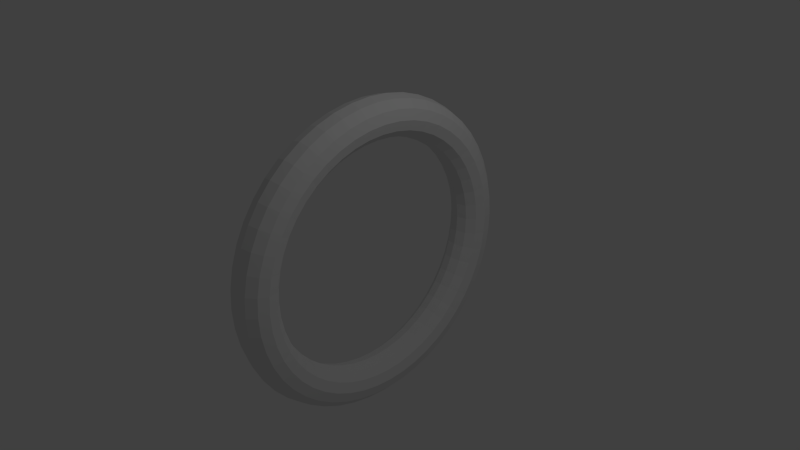 # Source: ringThing.blend  (saved by Blender 2.72.0; exported with 4.5.12 LTS)
import bpy
from mathutils import Matrix  # noqa: F401  (used for matrix-valued properties, if any)

bpy.ops.wm.read_factory_settings(use_empty=True)
scene = bpy.context.scene
scene.name = 'Scene'

# ---- collections
col_collection_1 = bpy.data.collections.new('Collection 1'); scene.collection.children.link(col_collection_1)

# ---- world
world_world = bpy.data.worlds.new('World'); scene.world = world_world
world_world.color = (0.05088, 0.05088, 0.05088)
world_world.use_sun_shadow = False
world_world.sun_shadow_jitter_overblur = 0.0
world_world.cycles.sampling_method = 'MANUAL'
world_world.cycles.sample_map_resolution = 256

# ---- cameras
cam_camera = bpy.data.cameras.new('Camera')
cam_camera.clip_end = 100.0
cam_camera.lens = 35.0
cam_camera.sensor_width = 32.0
cam_camera.sensor_height = 18.0
cam_camera.ortho_scale = 7.314
cam_camera.dof.focus_distance = 0.0
cam_camera.dof.aperture_fstop = 128.0

# ---- lights
light_lamp = bpy.data.lights.new('Lamp', 'POINT')
light_lamp.transmission_factor = 0.0
light_lamp.cutoff_distance = 30.0
light_lamp.energy = 100.0
light_lamp.shadow_buffer_clip_start = 1.001
light_lamp.shadow_soft_size = 0.1
light_lamp.shadow_maximum_resolution = 0.006
light_lamp.use_absolute_resolution = True
light_lamp.cycles.use_multiple_importance_sampling = False

# ---- meshes
me_torus = bpy.data.meshes.new('Torus')
me_torus.from_pydata([(1.192e-07, 0.0, -0.85), (-0.07316, 0.0, -0.869), (-0.128, 0.0, -0.9218), (-0.15, 0.0, -0.9957), (-0.1318, 0.0, -1.072), (-0.07689, 0.0, -1.129), (5.96e-08, 0.0, -1.15), (0.07689, 4.872e-10, -1.129), (0.1318, 0.0, -1.072), (0.15, 0.0, -0.9957), (0.128, 0.0, -0.9218), (0.07316, 4.964e-10, -0.869), (1.192e-07, 0.1109, -0.8427), (-0.07316, 0.1134, -0.8616), (-0.128, 0.1203, -0.9139), (-0.15, 0.13, -0.9872), (-0.1318, 0.1399, -1.063), (-0.07689, 0.1473, -1.119), (5.96e-08, 0.1501, -1.14), (0.07689, 0.1473, -1.119), (0.1318, 0.1399, -1.063), (0.15, 0.13, -0.9872), (0.128, 0.1203, -0.9139), (0.07316, 0.1134, -0.8616), (1.132e-07, 0.22, -0.821), (-0.07316, 0.2249, -0.8394), (-0.128, 0.2386, -0.8904), (-0.15, 0.2577, -0.9618), (-0.1318, 0.2774, -1.035), (-0.07689, 0.2922, -1.09), (5.96e-08, 0.2976, -1.111), (0.07689, 0.2922, -1.09), (0.1318, 0.2774, -1.035), (0.15, 0.2577, -0.9618), (0.128, 0.2386, -0.8904), (0.07316, 0.2249, -0.8394), (9.931e-08, 0.3253, -0.7853), (-0.07316, 0.3326, -0.8029), (-0.128, 0.3528, -0.8516), (-0.15, 0.381, -0.9199), (-0.1318, 0.4101, -0.9902), (-0.07689, 0.432, -1.043), (4.987e-08, 0.4401, -1.062), (0.07689, 0.432, -1.043), (0.1318, 0.4101, -0.9902), (0.15, 0.381, -0.9199), (0.128, 0.3528, -0.8516), (0.07316, 0.3326, -0.8029), (9.334e-08, 0.425, -0.7361), (-0.07316, 0.4345, -0.7526), (-0.128, 0.4609, -0.7983), (-0.15, 0.4978, -0.8623), (-0.1318, 0.5359, -0.9281), (-0.07689, 0.5644, -0.9776), (4.013e-08, 0.575, -0.9959), (0.07689, 0.5644, -0.9776), (0.1318, 0.5359, -0.9281), (0.15, 0.4978, -0.8623), (0.128, 0.4609, -0.7983), (0.07316, 0.4345, -0.7526), (7.95e-08, 0.5174, -0.6744), (-0.07316, 0.529, -0.6895), (-0.128, 0.5612, -0.7313), (-0.15, 0.6061, -0.7899), (-0.1318, 0.6524, -0.8503), (-0.07689, 0.6872, -0.8955), (4.403e-08, 0.7001, -0.9124), (0.07689, 0.6872, -0.8955), (0.1318, 0.6524, -0.8503), (0.15, 0.6061, -0.7899), (0.128, 0.5612, -0.7313), (0.07316, 0.529, -0.6895), (6.557e-08, 0.601, -0.601), (-0.07316, 0.6145, -0.6145), (-0.128, 0.6518, -0.6518), (-0.15, 0.7041, -0.7041), (-0.1318, 0.7578, -0.7578), (-0.07689, 0.7982, -0.7982), (3.819e-08, 0.8132, -0.8132), (0.07689, 0.7982, -0.7982), (0.1318, 0.7578, -0.7578), (0.15, 0.7041, -0.7041), (0.128, 0.6518, -0.6518), (0.07316, 0.6145, -0.6145), (5.563e-08, 0.6744, -0.5174), (-0.07316, 0.6895, -0.529), (-0.128, 0.7313, -0.5612), (-0.15, 0.7899, -0.6061), (-0.1318, 0.8503, -0.6524), (-0.07689, 0.8955, -0.6872), (3.759e-08, 0.9124, -0.7001), (0.07689, 0.8955, -0.6872), (0.1318, 0.8503, -0.6524), (0.15, 0.7899, -0.6061), (0.128, 0.7313, -0.5612), (0.07316, 0.6895, -0.529), (3.772e-08, 0.7361, -0.425), (-0.07316, 0.7526, -0.4345), (-0.128, 0.7983, -0.4609), (-0.15, 0.8623, -0.4978), (-0.1318, 0.9281, -0.5359), (-0.07689, 0.9776, -0.5644), (3.175e-08, 0.9959, -0.575), (0.07689, 0.9776, -0.5644), (0.1318, 0.9281, -0.5359), (0.15, 0.8623, -0.4978), (0.128, 0.7983, -0.4609), (0.07316, 0.7526, -0.4345), (1.19e-08, 0.7853, -0.3253), (-0.07316, 0.8029, -0.3326), (-0.128, 0.8516, -0.3528), (-0.15, 0.9199, -0.381), (-0.1318, 0.9902, -0.4101), (-0.07689, 1.043, -0.432), (2.531e-08, 1.062, -0.4401), (0.07689, 1.043, -0.432), (0.1318, 0.9902, -0.4101), (0.15, 0.9199, -0.381), (0.128, 0.8516, -0.3528), (0.07316, 0.8029, -0.3326), (7.917e-09, 0.821, -0.22), (-0.07316, 0.8394, -0.2249), (-0.128, 0.8904, -0.2386), (-0.15, 0.9618, -0.2577), (-0.1318, 1.035, -0.2774), (-0.07689, 1.09, -0.2922), (0.0, 1.111, -0.2976), (0.07689, 1.09, -0.2922), (0.1318, 1.035, -0.2774), (0.15, 0.9618, -0.2577), (0.128, 0.8904, -0.2386), (0.07316, 0.8394, -0.2249), (0.0, 0.8427, -0.1109), (-0.07316, 0.8616, -0.1134), (-0.128, 0.9139, -0.1203), (-0.15, 0.9872, -0.13), (-0.1318, 1.063, -0.1399), (-0.07689, 1.119, -0.1473), (-9.736e-09, 1.14, -0.1501), (0.07689, 1.119, -0.1473), (0.1318, 1.063, -0.1399), (0.15, 0.9872, -0.13), (0.128, 0.9139, -0.1203), (0.07316, 0.8616, -0.1134), (-9.003e-09, 0.85, -1.015e-07), (-0.07316, 0.869, -1.465e-07), (-0.128, 0.9218, -1.505e-07), (-0.15, 0.9957, -1.145e-07), (-0.1318, 1.072, -1.217e-07), (-0.07689, 1.129, -8.104e-08), (-9.003e-09, 1.15, -9.214e-08), (0.07689, 1.129, -5.37e-08), (0.1318, 1.072, -8.231e-08), (0.15, 0.9957, -8.618e-08), (0.128, 0.9218, -1.228e-07), (0.07316, 0.869, -1.336e-07), (-1.888e-08, 0.8427, 0.1109), (-0.07316, 0.8616, 0.1134), (-0.128, 0.9139, 0.1203), (-0.15, 0.9872, 0.13), (-0.1318, 1.063, 0.1399), (-0.07689, 1.119, 0.1473), (-1.88e-08, 1.14, 0.1501), (0.07689, 1.119, 0.1473), (0.1318, 1.063, 0.1399), (0.15, 0.9872, 0.13), (0.128, 0.9139, 0.1203), (0.07316, 0.8616, 0.1134), (-3.577e-08, 0.821, 0.22), (-0.07316, 0.8394, 0.2249), (-0.128, 0.8904, 0.2386), (-0.15, 0.9618, 0.2577), (-0.1318, 1.035, 0.2774), (-0.07689, 1.09, 0.2922), (-3.37e-08, 1.111, 0.2976), (0.07689, 1.09, 0.2922), (0.1318, 1.035, 0.2774), (0.15, 0.9618, 0.2577), (0.128, 0.8904, 0.2386), (0.07316, 0.8394, 0.2249), (-5.762e-08, 0.7853, 0.3253), (-0.07316, 0.8029, 0.3326), (-0.128, 0.8516, 0.3528), (-0.15, 0.9199, 0.381), (-0.1318, 0.9902, 0.4101), (-0.07689, 1.043, 0.432), (-3.175e-08, 1.062, 0.4401), (0.07689, 1.043, 0.432), (0.1318, 0.9902, 0.4101), (0.15, 0.9199, 0.381), (0.128, 0.8516, 0.3528), (0.07316, 0.8029, 0.3326), (-5.96e-08, 0.7361, 0.425), (-0.07316, 0.7526, 0.4345), (-0.128, 0.7983, 0.4609), (-0.15, 0.8623, 0.4978), (-0.1318, 0.9281, 0.5359), (-0.07689, 0.9776, 0.5644), (-2.786e-08, 0.9959, 0.575), (0.07689, 0.9776, 0.5644), (0.1318, 0.9281, 0.5359), (0.15, 0.8623, 0.4978), (0.128, 0.7983, 0.4609), (0.07316, 0.7526, 0.4345), (-5.96e-08, 0.6744, 0.5174), (-0.07316, 0.6895, 0.529), (-0.128, 0.7313, 0.5612), (-0.15, 0.7899, 0.6061), (-0.1318, 0.8503, 0.6524), (-0.07689, 0.8955, 0.6872), (-5.122e-08, 0.9124, 0.7001), (0.07689, 0.8955, 0.6872), (0.1318, 0.8503, 0.6524), (0.15, 0.7899, 0.6061), (0.128, 0.7313, 0.5612), (0.07316, 0.6895, 0.529), (-4.568e-08, 0.601, 0.601), (-0.07316, 0.6145, 0.6145), (-0.128, 0.6518, 0.6518), (-0.15, 0.7041, 0.7041), (-0.1318, 0.7578, 0.7578), (-0.07689, 0.7982, 0.7982), (-5.766e-08, 0.8132, 0.8132), (0.07689, 0.7982, 0.7982), (0.1318, 0.7578, 0.7578), (0.15, 0.7041, 0.7041), (0.128, 0.6518, 0.6518), (0.07316, 0.6145, 0.6145), (-4.17e-08, 0.5174, 0.6744), (-0.07316, 0.529, 0.6895), (-0.128, 0.5612, 0.7313), (-0.15, 0.6061, 0.7899), (-0.1318, 0.6524, 0.8503), (-0.07689, 0.6872, 0.8955), (-5.96e-08, 0.7001, 0.9124), (0.07689, 0.6872, 0.8955), (0.1318, 0.6524, 0.8503), (0.15, 0.6061, 0.7899), (0.128, 0.5612, 0.7313), (0.07316, 0.529, 0.6895), (-8.937e-08, 0.425, 0.7361), (-0.07316, 0.4345, 0.7526), (-0.128, 0.4609, 0.7983), (-0.15, 0.4978, 0.8623), (-0.1318, 0.5359, 0.9281), (-0.07689, 0.5644, 0.9776), (-5.96e-08, 0.575, 0.9959), (0.07689, 0.5644, 0.9776), (0.1318, 0.5359, 0.9281), (0.15, 0.4978, 0.8623), (0.128, 0.4609, 0.7983), (0.07316, 0.4345, 0.7526), (-1.192e-07, 0.3253, 0.7853), (-0.07316, 0.3326, 0.8029), (-0.128, 0.3528, 0.8516), (-0.15, 0.381, 0.9199), (-0.1318, 0.4101, 0.9902), (-0.07689, 0.432, 1.043), (-5.96e-08, 0.4401, 1.062), (0.07689, 0.432, 1.043), (0.1318, 0.4101, 0.9902), (0.15, 0.381, 0.9199), (0.128, 0.3528, 0.8516), (0.07316, 0.3326, 0.8029), (-1.192e-07, 0.22, 0.821), (-0.07316, 0.2249, 0.8394), (-0.128, 0.2386, 0.8904), (-0.15, 0.2577, 0.9618), (-0.1318, 0.2774, 1.035), (-0.07689, 0.2922, 1.09), (-5.96e-08, 0.2976, 1.111), (0.07689, 0.2922, 1.09), (0.1318, 0.2774, 1.035), (0.15, 0.2577, 0.9618), (0.128, 0.2386, 0.8904), (0.07316, 0.2249, 0.8394), (-1.192e-07, 0.1109, 0.8427), (-0.07316, 0.1134, 0.8616), (-0.128, 0.1203, 0.9139), (-0.15, 0.13, 0.9872), (-0.1318, 0.1399, 1.063), (-0.07689, 0.1473, 1.119), (-5.96e-08, 0.1501, 1.14), (0.07689, 0.1473, 1.119), (0.1318, 0.1399, 1.063), (0.15, 0.13, 0.9872), (0.128, 0.1203, 0.9139), (0.07316, 0.1134, 0.8616), (-1.192e-07, 9.237e-08, 0.85), (-0.07316, 9.096e-08, 0.869), (-0.128, 8.896e-08, 0.9218), (-0.15, 8.755e-08, 0.9957), (-0.1318, 8.578e-08, 1.072), (-0.07689, 8.311e-08, 1.129), (-5.96e-08, 8.212e-08, 1.15), (0.07689, 8.311e-08, 1.129), (0.1318, 8.566e-08, 1.072), (0.15, 8.73e-08, 0.9957), (0.128, 8.896e-08, 0.9218), (0.07316, 9.096e-08, 0.869), (-1.192e-07, -0.1109, 0.8427), (-0.07316, -0.1134, 0.8616), (-0.128, -0.1203, 0.9139), (-0.15, -0.13, 0.9872), (-0.1318, -0.1399, 1.063), (-0.07689, -0.1473, 1.119), (-5.96e-08, -0.1501, 1.14), (0.07689, -0.1473, 1.119), (0.1318, -0.1399, 1.063), (0.15, -0.13, 0.9872), (0.128, -0.1203, 0.9139), (0.07316, -0.1134, 0.8616), (-1.192e-07, -0.22, 0.821), (-0.07316, -0.2249, 0.8394), (-0.128, -0.2386, 0.8904), (-0.15, -0.2577, 0.9618), (-0.1318, -0.2774, 1.035), (-0.07689, -0.2922, 1.09), (-5.96e-08, -0.2976, 1.111), (0.07689, -0.2922, 1.09), (0.1318, -0.2774, 1.035), (0.15, -0.2577, 0.9618), (0.128, -0.2386, 0.8904), (0.07316, -0.2249, 0.8394), (-1.192e-07, -0.3253, 0.7853), (-0.07316, -0.3326, 0.8029), (-0.128, -0.3528, 0.8516), (-0.15, -0.381, 0.9199), (-0.1318, -0.4101, 0.9902), (-0.07689, -0.432, 1.043), (-5.96e-08, -0.4401, 1.062), (0.07689, -0.432, 1.043), (0.1318, -0.4101, 0.9902), (0.15, -0.381, 0.9199), (0.128, -0.3528, 0.8516), (0.07316, -0.3326, 0.8029), (-8.738e-08, -0.425, 0.7361), (-0.07316, -0.4345, 0.7526), (-0.128, -0.4609, 0.7983), (-0.15, -0.4978, 0.8623), (-0.1318, -0.5359, 0.9281), (-0.07689, -0.5644, 0.9776), (-5.96e-08, -0.575, 0.9959), (0.07689, -0.5644, 0.9776), (0.1318, -0.5359, 0.9281), (0.15, -0.4978, 0.8623), (0.128, -0.4609, 0.7983), (0.07316, -0.4345, 0.7526), (-3.971e-08, -0.5174, 0.6744), (-0.07316, -0.529, 0.6895), (-0.128, -0.5612, 0.7313), (-0.15, -0.6061, 0.7899), (-0.1318, -0.6524, 0.8503), (-0.07689, -0.6872, 0.8955), (-5.96e-08, -0.7001, 0.9124), (0.07689, -0.6872, 0.8955), (0.1318, -0.6524, 0.8503), (0.15, -0.6061, 0.7899), (0.128, -0.5612, 0.7313), (0.07316, -0.529, 0.6895), (-4.568e-08, -0.601, 0.601), (-0.07316, -0.6145, 0.6145), (-0.128, -0.6518, 0.6518), (-0.15, -0.7041, 0.7041), (-0.1318, -0.7578, 0.7578), (-0.07689, -0.7982, 0.7982), (-5.766e-08, -0.8132, 0.8132), (0.07689, -0.7982, 0.7982), (0.1318, -0.7578, 0.7578), (0.15, -0.7041, 0.7041), (0.128, -0.6518, 0.6518), (0.07316, -0.6145, 0.6145), (-5.96e-08, -0.6744, 0.5174), (-0.07316, -0.6895, 0.529), (-0.128, -0.7313, 0.5612), (-0.15, -0.7899, 0.6061), (-0.1318, -0.8503, 0.6524), (-0.07689, -0.8955, 0.6872), (-5.317e-08, -0.9124, 0.7001), (0.07689, -0.8955, 0.6872), (0.1318, -0.8503, 0.6524), (0.15, -0.7899, 0.6061), (0.128, -0.7313, 0.5612), (0.07316, -0.6895, 0.529), (-5.96e-08, -0.7361, 0.425), (-0.07316, -0.7526, 0.4345), (-0.128, -0.7983, 0.4609), (-0.15, -0.8623, 0.4978), (-0.1318, -0.9281, 0.5359), (-0.07689, -0.9776, 0.5644), (-2.786e-08, -0.9959, 0.575), (0.07689, -0.9776, 0.5644), (0.1318, -0.9281, 0.5359), (0.15, -0.8623, 0.4978), (0.128, -0.7983, 0.4609), (0.07316, -0.7526, 0.4345), (-5.762e-08, -0.7853, 0.3253), (-0.07316, -0.8029, 0.3326), (-0.128, -0.8516, 0.3528), (-0.15, -0.9199, 0.381), (-0.1318, -0.9902, 0.4101), (-0.07689, -1.043, 0.432), (-2.98e-08, -1.062, 0.4401), (0.07689, -1.043, 0.432), (0.1318, -0.9902, 0.4101), (0.15, -0.9199, 0.381), (0.128, -0.8516, 0.3528), (0.07316, -0.8029, 0.3326), (-3.776e-08, -0.821, 0.22), (-0.07316, -0.8394, 0.2249), (-0.128, -0.8904, 0.2386), (-0.15, -0.9618, 0.2577), (-0.1318, -1.035, 0.2774), (-0.07689, -1.09, 0.2922), (-3.37e-08, -1.111, 0.2976), (0.07689, -1.09, 0.2922), (0.1318, -1.035, 0.2774), (0.15, -0.9618, 0.2577), (0.128, -0.8904, 0.2386), (0.07316, -0.8394, 0.2249), (-2.087e-08, -0.8427, 0.1109), (-0.07316, -0.8616, 0.1134), (-0.128, -0.9139, 0.1203), (-0.15, -0.9872, 0.13), (-0.1318, -1.063, 0.1399), (-0.07689, -1.119, 0.1473), (-2.853e-08, -1.14, 0.1501), (0.07689, -1.119, 0.1473), (0.1318, -1.063, 0.1399), (0.15, -0.9872, 0.13), (0.128, -0.9139, 0.1203), (0.07316, -0.8616, 0.1134), (-1.099e-08, -0.85, -2.039e-07), (-0.07316, -0.869, -2.731e-07), (-0.128, -0.9218, -2.598e-07), (-0.15, -0.9957, -1.373e-07), (-0.1318, -1.072, -6.448e-08), (-0.07689, -1.129, 6.61e-08), (-1.484e-08, -1.15, 1.021e-07), (0.07689, -1.129, 9.296e-08), (0.1318, -1.072, -2.489e-08), (0.15, -0.9957, -1.085e-07), (0.128, -0.9218, -2.31e-07), (0.07316, -0.869, -2.592e-07), (0.0, -0.8427, -0.1109), (-0.07316, -0.8616, -0.1134), (-0.128, -0.9139, -0.1203), (-0.15, -0.9872, -0.13), (-0.1318, -1.063, -0.1399), (-0.07689, -1.119, -0.1473), (-3.894e-09, -1.14, -0.1501), (0.07689, -1.119, -0.1473), (0.1318, -1.063, -0.1399), (0.15, -0.9872, -0.13), (0.128, -0.9139, -0.1203), (0.07316, -0.8616, -0.1134), (7.917e-09, -0.821, -0.22), (-0.07316, -0.8394, -0.2249), (-0.128, -0.8904, -0.2386), (-0.15, -0.9618, -0.2577), (-0.1318, -1.035, -0.2774), (-0.07689, -1.09, -0.2922), (9.736e-09, -1.111, -0.2976), (0.07689, -1.09, -0.2922), (0.1318, -1.035, -0.2774), (0.15, -0.9618, -0.2577), (0.128, -0.8904, -0.2386), (0.07316, -0.8394, -0.2249), (9.907e-09, -0.7853, -0.3253), (-0.07316, -0.8029, -0.3326), (-0.128, -0.8516, -0.3528), (-0.15, -0.9199, -0.381), (-0.1318, -0.9902, -0.4101), (-0.07689, -1.043, -0.432), (2.531e-08, -1.062, -0.4401), (0.07689, -1.043, -0.432), (0.1318, -0.9902, -0.4101), (0.15, -0.9199, -0.381), (0.128, -0.8516, -0.3528), (0.07316, -0.8029, -0.3326), (3.573e-08, -0.7361, -0.425), (-0.07316, -0.7526, -0.4345), (-0.128, -0.7983, -0.4609), (-0.15, -0.8623, -0.4978), (-0.1318, -0.9281, -0.5359), (-0.07689, -0.9776, -0.5644), (2.786e-08, -0.9959, -0.575), (0.07689, -0.9776, -0.5644), (0.1318, -0.9281, -0.5359), (0.15, -0.8623, -0.4978), (0.128, -0.7983, -0.4609), (0.07316, -0.7526, -0.4345), (5.364e-08, -0.6744, -0.5174), (-0.07316, -0.6895, -0.529), (-0.128, -0.7313, -0.5612), (-0.15, -0.7899, -0.6061), (-0.1318, -0.8503, -0.6524), (-0.07689, -0.8955, -0.6872), (2.786e-08, -0.9124, -0.7001), (0.07689, -0.8955, -0.6872), (0.1318, -0.8503, -0.6524), (0.15, -0.7899, -0.6061), (0.128, -0.7313, -0.5612), (0.07316, -0.6895, -0.529), (6.159e-08, -0.601, -0.601), (-0.07316, -0.6145, -0.6145), (-0.128, -0.6518, -0.6518), (-0.15, -0.7041, -0.7041), (-0.1318, -0.7578, -0.7578), (-0.07689, -0.7982, -0.7982), (3.429e-08, -0.8132, -0.8132), (0.07689, -0.7982, -0.7982), (0.1318, -0.7578, -0.7578), (0.15, -0.7041, -0.7041), (0.128, -0.6518, -0.6518), (0.07316, -0.6145, -0.6145), (7.751e-08, -0.5174, -0.6744), (-0.07316, -0.529, -0.6895), (-0.128, -0.5612, -0.7313), (-0.15, -0.6061, -0.7899), (-0.1318, -0.6524, -0.8503), (-0.07689, -0.6872, -0.8955), (4.403e-08, -0.7001, -0.9124), (0.07689, -0.6872, -0.8955), (0.1318, -0.6524, -0.8503), (0.15, -0.6061, -0.7899), (0.128, -0.5612, -0.7313), (0.07316, -0.529, -0.6895), (9.931e-08, -0.425, -0.7361), (-0.07316, -0.4345, -0.7526), (-0.128, -0.4609, -0.7983), (-0.15, -0.4978, -0.8623), (-0.1318, -0.5359, -0.9281), (-0.07689, -0.5644, -0.9776), (4.792e-08, -0.575, -0.9959), (0.07689, -0.5644, -0.9776), (0.1318, -0.5359, -0.9281), (0.15, -0.4978, -0.8623), (0.128, -0.4609, -0.7983), (0.07316, -0.4345, -0.7526), (1.053e-07, -0.3253, -0.7853), (-0.07316, -0.3326, -0.8029), (-0.128, -0.3528, -0.8516), (-0.15, -0.381, -0.9199), (-0.1318, -0.4101, -0.9902), (-0.07689, -0.432, -1.043), (5.766e-08, -0.4401, -1.062), (0.07689, -0.432, -1.043), (0.1318, -0.4101, -0.9902), (0.15, -0.381, -0.9199), (0.128, -0.3528, -0.8516), (0.07316, -0.3326, -0.8029), (1.152e-07, -0.22, -0.821), (-0.07316, -0.2249, -0.8394), (-0.128, -0.2386, -0.8904), (-0.15, -0.2577, -0.9618), (-0.1318, -0.2774, -1.035), (-0.07689, -0.2922, -1.09), (5.96e-08, -0.2976, -1.111), (0.07689, -0.2922, -1.09), (0.1318, -0.2774, -1.035), (0.15, -0.2577, -0.9618), (0.128, -0.2386, -0.8904), (0.07316, -0.2249, -0.8394), (1.192e-07, -0.1109, -0.8427), (-0.07316, -0.1134, -0.8616), (-0.128, -0.1203, -0.9139), (-0.15, -0.13, -0.9872), (-0.1318, -0.1399, -1.063), (-0.07689, -0.1473, -1.119), (5.96e-08, -0.1501, -1.14), (0.07689, -0.1473, -1.119), (0.1318, -0.1399, -1.063), (0.15, -0.13, -0.9872), (0.128, -0.1203, -0.9139), (0.07316, -0.1134, -0.8616)], [], [(0, 12, 13, 1), (1, 13, 14, 2), (2, 14, 15, 3), (3, 15, 16, 4), (4, 16, 17, 5), (5, 17, 18, 6), (6, 18, 19, 7), (7, 19, 20, 8), (8, 20, 21, 9), (9, 21, 22, 10), (10, 22, 23, 11), (0, 11, 23, 12), (12, 24, 25, 13), (13, 25, 26, 14), (14, 26, 27, 15), (15, 27, 28, 16), (16, 28, 29, 17), (17, 29, 30, 18), (18, 30, 31, 19), (19, 31, 32, 20), (20, 32, 33, 21), (21, 33, 34, 22), (22, 34, 35, 23), (23, 35, 24, 12), (24, 36, 37, 25), (25, 37, 38, 26), (26, 38, 39, 27), (27, 39, 40, 28), (28, 40, 41, 29), (29, 41, 42, 30), (30, 42, 43, 31), (31, 43, 44, 32), (32, 44, 45, 33), (33, 45, 46, 34), (34, 46, 47, 35), (35, 47, 36, 24), (36, 48, 49, 37), (37, 49, 50, 38), (38, 50, 51, 39), (39, 51, 52, 40), (40, 52, 53, 41), (41, 53, 54, 42), (42, 54, 55, 43), (43, 55, 56, 44), (44, 56, 57, 45), (45, 57, 58, 46), (46, 58, 59, 47), (47, 59, 48, 36), (48, 60, 61, 49), (49, 61, 62, 50), (50, 62, 63, 51), (51, 63, 64, 52), (52, 64, 65, 53), (53, 65, 66, 54), (54, 66, 67, 55), (55, 67, 68, 56), (56, 68, 69, 57), (57, 69, 70, 58), (58, 70, 71, 59), (59, 71, 60, 48), (60, 72, 73, 61), (61, 73, 74, 62), (62, 74, 75, 63), (63, 75, 76, 64), (64, 76, 77, 65), (65, 77, 78, 66), (66, 78, 79, 67), (67, 79, 80, 68), (68, 80, 81, 69), (69, 81, 82, 70), (70, 82, 83, 71), (71, 83, 72, 60), (72, 84, 85, 73), (73, 85, 86, 74), (74, 86, 87, 75), (75, 87, 88, 76), (76, 88, 89, 77), (77, 89, 90, 78), (78, 90, 91, 79), (79, 91, 92, 80), (80, 92, 93, 81), (81, 93, 94, 82), (82, 94, 95, 83), (83, 95, 84, 72), (84, 96, 97, 85), (85, 97, 98, 86), (86, 98, 99, 87), (87, 99, 100, 88), (88, 100, 101, 89), (89, 101, 102, 90), (90, 102, 103, 91), (91, 103, 104, 92), (92, 104, 105, 93), (93, 105, 106, 94), (94, 106, 107, 95), (95, 107, 96, 84), (96, 108, 109, 97), (97, 109, 110, 98), (98, 110, 111, 99), (99, 111, 112, 100), (100, 112, 113, 101), (101, 113, 114, 102), (102, 114, 115, 103), (103, 115, 116, 104), (104, 116, 117, 105), (105, 117, 118, 106), (106, 118, 119, 107), (107, 119, 108, 96), (108, 120, 121, 109), (109, 121, 122, 110), (110, 122, 123, 111), (111, 123, 124, 112), (112, 124, 125, 113), (113, 125, 126, 114), (114, 126, 127, 115), (115, 127, 128, 116), (116, 128, 129, 117), (117, 129, 130, 118), (118, 130, 131, 119), (119, 131, 120, 108), (120, 132, 133, 121), (121, 133, 134, 122), (122, 134, 135, 123), (123, 135, 136, 124), (124, 136, 137, 125), (125, 137, 138, 126), (126, 138, 139, 127), (127, 139, 140, 128), (128, 140, 141, 129), (129, 141, 142, 130), (130, 142, 143, 131), (131, 143, 132, 120), (132, 144, 145, 133), (133, 145, 146, 134), (134, 146, 147, 135), (135, 147, 148, 136), (136, 148, 149, 137), (137, 149, 150, 138), (138, 150, 151, 139), (139, 151, 152, 140), (140, 152, 153, 141), (141, 153, 154, 142), (142, 154, 155, 143), (143, 155, 144, 132), (144, 156, 157, 145), (145, 157, 158, 146), (146, 158, 159, 147), (147, 159, 160, 148), (148, 160, 161, 149), (149, 161, 162, 150), (150, 162, 163, 151), (151, 163, 164, 152), (152, 164, 165, 153), (153, 165, 166, 154), (154, 166, 167, 155), (155, 167, 156, 144), (156, 168, 169, 157), (157, 169, 170, 158), (158, 170, 171, 159), (159, 171, 172, 160), (160, 172, 173, 161), (161, 173, 174, 162), (162, 174, 175, 163), (163, 175, 176, 164), (164, 176, 177, 165), (165, 177, 178, 166), (166, 178, 179, 167), (167, 179, 168, 156), (168, 180, 181, 169), (169, 181, 182, 170), (170, 182, 183, 171), (171, 183, 184, 172), (172, 184, 185, 173), (173, 185, 186, 174), (174, 186, 187, 175), (175, 187, 188, 176), (176, 188, 189, 177), (177, 189, 190, 178), (178, 190, 191, 179), (179, 191, 180, 168), (180, 192, 193, 181), (181, 193, 194, 182), (182, 194, 195, 183), (183, 195, 196, 184), (184, 196, 197, 185), (185, 197, 198, 186), (186, 198, 199, 187), (187, 199, 200, 188), (188, 200, 201, 189), (189, 201, 202, 190), (190, 202, 203, 191), (191, 203, 192, 180), (192, 204, 205, 193), (193, 205, 206, 194), (194, 206, 207, 195), (195, 207, 208, 196), (196, 208, 209, 197), (197, 209, 210, 198), (198, 210, 211, 199), (199, 211, 212, 200), (200, 212, 213, 201), (201, 213, 214, 202), (202, 214, 215, 203), (203, 215, 204, 192), (204, 216, 217, 205), (205, 217, 218, 206), (206, 218, 219, 207), (207, 219, 220, 208), (208, 220, 221, 209), (209, 221, 222, 210), (210, 222, 223, 211), (211, 223, 224, 212), (212, 224, 225, 213), (213, 225, 226, 214), (214, 226, 227, 215), (215, 227, 216, 204), (216, 228, 229, 217), (217, 229, 230, 218), (218, 230, 231, 219), (219, 231, 232, 220), (220, 232, 233, 221), (221, 233, 234, 222), (222, 234, 235, 223), (223, 235, 236, 224), (224, 236, 237, 225), (225, 237, 238, 226), (226, 238, 239, 227), (227, 239, 228, 216), (228, 240, 241, 229), (229, 241, 242, 230), (230, 242, 243, 231), (231, 243, 244, 232), (232, 244, 245, 233), (233, 245, 246, 234), (234, 246, 247, 235), (235, 247, 248, 236), (236, 248, 249, 237), (237, 249, 250, 238), (238, 250, 251, 239), (239, 251, 240, 228), (240, 252, 253, 241), (241, 253, 254, 242), (242, 254, 255, 243), (243, 255, 256, 244), (244, 256, 257, 245), (245, 257, 258, 246), (246, 258, 259, 247), (247, 259, 260, 248), (248, 260, 261, 249), (249, 261, 262, 250), (250, 262, 263, 251), (251, 263, 252, 240), (252, 264, 265, 253), (253, 265, 266, 254), (254, 266, 267, 255), (255, 267, 268, 256), (256, 268, 269, 257), (257, 269, 270, 258), (258, 270, 271, 259), (259, 271, 272, 260), (260, 272, 273, 261), (261, 273, 274, 262), (262, 274, 275, 263), (263, 275, 264, 252), (264, 276, 277, 265), (265, 277, 278, 266), (266, 278, 279, 267), (267, 279, 280, 268), (268, 280, 281, 269), (269, 281, 282, 270), (270, 282, 283, 271), (271, 283, 284, 272), (272, 284, 285, 273), (273, 285, 286, 274), (274, 286, 287, 275), (275, 287, 276, 264), (276, 288, 289, 277), (277, 289, 290, 278), (278, 290, 291, 279), (279, 291, 292, 280), (280, 292, 293, 281), (281, 293, 294, 282), (282, 294, 295, 283), (283, 295, 296, 284), (284, 296, 297, 285), (285, 297, 298, 286), (286, 298, 299, 287), (287, 299, 288, 276), (288, 300, 301, 289), (289, 301, 302, 290), (290, 302, 303, 291), (291, 303, 304, 292), (292, 304, 305, 293), (293, 305, 306, 294), (294, 306, 307, 295), (295, 307, 308, 296), (296, 308, 309, 297), (297, 309, 310, 298), (298, 310, 311, 299), (299, 311, 300, 288), (300, 312, 313, 301), (301, 313, 314, 302), (302, 314, 315, 303), (303, 315, 316, 304), (304, 316, 317, 305), (305, 317, 318, 306), (306, 318, 319, 307), (307, 319, 320, 308), (308, 320, 321, 309), (309, 321, 322, 310), (310, 322, 323, 311), (311, 323, 312, 300), (312, 324, 325, 313), (313, 325, 326, 314), (314, 326, 327, 315), (315, 327, 328, 316), (316, 328, 329, 317), (317, 329, 330, 318), (318, 330, 331, 319), (319, 331, 332, 320), (320, 332, 333, 321), (321, 333, 334, 322), (322, 334, 335, 323), (323, 335, 324, 312), (324, 336, 337, 325), (325, 337, 338, 326), (326, 338, 339, 327), (327, 339, 340, 328), (328, 340, 341, 329), (329, 341, 342, 330), (330, 342, 343, 331), (331, 343, 344, 332), (332, 344, 345, 333), (333, 345, 346, 334), (334, 346, 347, 335), (335, 347, 336, 324), (336, 348, 349, 337), (337, 349, 350, 338), (338, 350, 351, 339), (339, 351, 352, 340), (340, 352, 353, 341), (341, 353, 354, 342), (342, 354, 355, 343), (343, 355, 356, 344), (344, 356, 357, 345), (345, 357, 358, 346), (346, 358, 359, 347), (347, 359, 348, 336), (348, 360, 361, 349), (349, 361, 362, 350), (350, 362, 363, 351), (351, 363, 364, 352), (352, 364, 365, 353), (353, 365, 366, 354), (354, 366, 367, 355), (355, 367, 368, 356), (356, 368, 369, 357), (357, 369, 370, 358), (358, 370, 371, 359), (359, 371, 360, 348), (360, 372, 373, 361), (361, 373, 374, 362), (362, 374, 375, 363), (363, 375, 376, 364), (364, 376, 377, 365), (365, 377, 378, 366), (366, 378, 379, 367), (367, 379, 380, 368), (368, 380, 381, 369), (369, 381, 382, 370), (370, 382, 383, 371), (371, 383, 372, 360), (372, 384, 385, 373), (373, 385, 386, 374), (374, 386, 387, 375), (375, 387, 388, 376), (376, 388, 389, 377), (377, 389, 390, 378), (378, 390, 391, 379), (379, 391, 392, 380), (380, 392, 393, 381), (381, 393, 394, 382), (382, 394, 395, 383), (383, 395, 384, 372), (384, 396, 397, 385), (385, 397, 398, 386), (386, 398, 399, 387), (387, 399, 400, 388), (388, 400, 401, 389), (389, 401, 402, 390), (390, 402, 403, 391), (391, 403, 404, 392), (392, 404, 405, 393), (393, 405, 406, 394), (394, 406, 407, 395), (395, 407, 396, 384), (396, 408, 409, 397), (397, 409, 410, 398), (398, 410, 411, 399), (399, 411, 412, 400), (400, 412, 413, 401), (401, 413, 414, 402), (402, 414, 415, 403), (403, 415, 416, 404), (404, 416, 417, 405), (405, 417, 418, 406), (406, 418, 419, 407), (407, 419, 408, 396), (408, 420, 421, 409), (409, 421, 422, 410), (410, 422, 423, 411), (411, 423, 424, 412), (412, 424, 425, 413), (413, 425, 426, 414), (414, 426, 427, 415), (415, 427, 428, 416), (416, 428, 429, 417), (417, 429, 430, 418), (418, 430, 431, 419), (419, 431, 420, 408), (420, 432, 433, 421), (421, 433, 434, 422), (422, 434, 435, 423), (423, 435, 436, 424), (424, 436, 437, 425), (425, 437, 438, 426), (426, 438, 439, 427), (427, 439, 440, 428), (428, 440, 441, 429), (429, 441, 442, 430), (430, 442, 443, 431), (431, 443, 432, 420), (432, 444, 445, 433), (433, 445, 446, 434), (434, 446, 447, 435), (435, 447, 448, 436), (436, 448, 449, 437), (437, 449, 450, 438), (438, 450, 451, 439), (439, 451, 452, 440), (440, 452, 453, 441), (441, 453, 454, 442), (442, 454, 455, 443), (443, 455, 444, 432), (444, 456, 457, 445), (445, 457, 458, 446), (446, 458, 459, 447), (447, 459, 460, 448), (448, 460, 461, 449), (449, 461, 462, 450), (450, 462, 463, 451), (451, 463, 464, 452), (452, 464, 465, 453), (453, 465, 466, 454), (454, 466, 467, 455), (455, 467, 456, 444), (456, 468, 469, 457), (457, 469, 470, 458), (458, 470, 471, 459), (459, 471, 472, 460), (460, 472, 473, 461), (461, 473, 474, 462), (462, 474, 475, 463), (463, 475, 476, 464), (464, 476, 477, 465), (465, 477, 478, 466), (466, 478, 479, 467), (467, 479, 468, 456), (468, 480, 481, 469), (469, 481, 482, 470), (470, 482, 483, 471), (471, 483, 484, 472), (472, 484, 485, 473), (473, 485, 486, 474), (474, 486, 487, 475), (475, 487, 488, 476), (476, 488, 489, 477), (477, 489, 490, 478), (478, 490, 491, 479), (479, 491, 480, 468), (480, 492, 493, 481), (481, 493, 494, 482), (482, 494, 495, 483), (483, 495, 496, 484), (484, 496, 497, 485), (485, 497, 498, 486), (486, 498, 499, 487), (487, 499, 500, 488), (488, 500, 501, 489), (489, 501, 502, 490), (490, 502, 503, 491), (491, 503, 492, 480), (492, 504, 505, 493), (493, 505, 506, 494), (494, 506, 507, 495), (495, 507, 508, 496), (496, 508, 509, 497), (497, 509, 510, 498), (498, 510, 511, 499), (499, 511, 512, 500), (500, 512, 513, 501), (501, 513, 514, 502), (502, 514, 515, 503), (503, 515, 504, 492), (504, 516, 517, 505), (505, 517, 518, 506), (506, 518, 519, 507), (507, 519, 520, 508), (508, 520, 521, 509), (509, 521, 522, 510), (510, 522, 523, 511), (511, 523, 524, 512), (512, 524, 525, 513), (513, 525, 526, 514), (514, 526, 527, 515), (515, 527, 516, 504), (516, 528, 529, 517), (517, 529, 530, 518), (518, 530, 531, 519), (519, 531, 532, 520), (520, 532, 533, 521), (521, 533, 534, 522), (522, 534, 535, 523), (523, 535, 536, 524), (524, 536, 537, 525), (525, 537, 538, 526), (526, 538, 539, 527), (527, 539, 528, 516), (528, 540, 541, 529), (529, 541, 542, 530), (530, 542, 543, 531), (531, 543, 544, 532), (532, 544, 545, 533), (533, 545, 546, 534), (534, 546, 547, 535), (535, 547, 548, 536), (536, 548, 549, 537), (537, 549, 550, 538), (538, 550, 551, 539), (539, 551, 540, 528), (540, 552, 553, 541), (541, 553, 554, 542), (542, 554, 555, 543), (543, 555, 556, 544), (544, 556, 557, 545), (545, 557, 558, 546), (546, 558, 559, 547), (547, 559, 560, 548), (548, 560, 561, 549), (549, 561, 562, 550), (550, 562, 563, 551), (551, 563, 552, 540), (552, 564, 565, 553), (553, 565, 566, 554), (554, 566, 567, 555), (555, 567, 568, 556), (556, 568, 569, 557), (557, 569, 570, 558), (558, 570, 571, 559), (559, 571, 572, 560), (560, 572, 573, 561), (561, 573, 574, 562), (562, 574, 575, 563), (563, 575, 564, 552), (564, 0, 1, 565), (565, 1, 2, 566), (566, 2, 3, 567), (567, 3, 4, 568), (568, 4, 5, 569), (569, 5, 6, 570), (570, 6, 7, 571), (571, 7, 8, 572), (572, 8, 9, 573), (573, 9, 10, 574), (574, 10, 11, 575), (575, 11, 0, 564)])
me_torus.use_remesh_preserve_volume = False
me_torus.use_remesh_preserve_attributes = False
me_torus.use_mirror_vertex_groups = False
me_torus.update()

# ---- objects
ob_torus = bpy.data.objects.new('Torus', me_torus)
ob_lamp = bpy.data.objects.new('Lamp', light_lamp)
ob_camera = bpy.data.objects.new('Camera', cam_camera)

# ---- transforms, parenting, visibility, modifiers, constraints
ob_torus.location = (0.0, 0.0, 0.0)
ob_torus.scale = (1.835, 1.835, 1.835)
ob_torus.lineart.crease_threshold = 0.0
ob_lamp.location = (4.076, 1.005, 5.904)
ob_lamp.rotation_euler = (0.6503, 0.05522, 1.866)
ob_lamp.lock_rotations_4d = False
ob_lamp.empty_display_type = 'ARROWS'
ob_lamp.color = (0.0, 0.0, 0.0, 0.0)
ob_lamp.lineart.crease_threshold = 0.0
ob_camera.location = (7.481, -6.508, 5.344)
ob_camera.rotation_euler = (1.109, 0.01082, 0.8149)
ob_camera.lock_rotations_4d = False
ob_camera.empty_display_type = 'ARROWS'
ob_camera.color = (0.0, 0.0, 0.0, 0.0)
ob_camera.display_type = 'WIRE'
ob_camera.lineart.crease_threshold = 0.0

# ---- collection membership
col_collection_1.objects.link(ob_torus)
col_collection_1.objects.link(ob_lamp)
col_collection_1.objects.link(ob_camera)

# ---- scene / render settings (as saved in the file)
scene.camera = ob_camera
scene.frame_start = 1; scene.frame_end = 250; scene.frame_set(1)
scene.render.engine = 'BLENDER_EEVEE_NEXT'
scene.render.resolution_percentage = 50
scene.render.dither_intensity = 0.0
scene.cycles.use_denoising = False
scene.cycles.samples = 10
scene.cycles.sampling_pattern = 'TABULATED_SOBOL'
scene.cycles.light_sampling_threshold = 0.0
scene.cycles.use_adaptive_sampling = False
scene.cycles.use_light_tree = False
scene.cycles.blur_glossy = 0.0
scene.cycles.pixel_filter_type = 'GAUSSIAN'
scene.cycles.sample_clamp_indirect = 0.0
scene.view_settings.view_transform = 'Standard'
bpy.context.view_layer.update()
